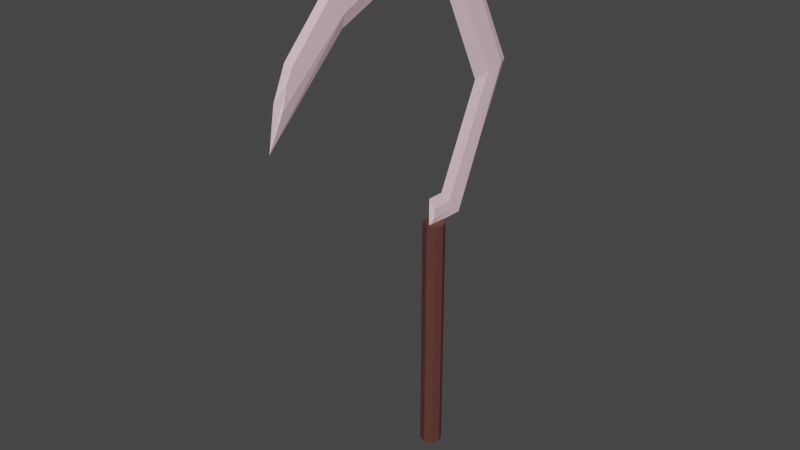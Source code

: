 # Source: Sickle.blend  (saved by Blender 2.80.75; exported with 4.5.12 LTS)
import bpy
from mathutils import Matrix  # noqa: F401  (used for matrix-valued properties, if any)

bpy.ops.wm.read_factory_settings(use_empty=True)
scene = bpy.context.scene
scene.name = 'Scene'

# ---- collections
col_collection = bpy.data.collections.new('Collection'); scene.collection.children.link(col_collection)

# ---- materials (node trees are filled in below, after node groups)
mat_material = bpy.data.materials.new('Material')
mat_material.alpha_threshold = 0.0
mat_material.use_transparent_shadow = False
mat_material.line_color = (0.0, 0.0, 0.0, 1.0)
mat_material_001 = bpy.data.materials.new('Material.001')
mat_material_001.use_transparent_shadow = False

# ---- material node trees
mat_material.use_nodes = True; mat_material.node_tree.nodes.clear()
_N = mat_material.node_tree.nodes; _L = mat_material.node_tree.links
n0 = _N.new('ShaderNodeOutputMaterial'); n0.name = 'Material Output'; n0.location = (300, 300)
n1 = _N.new('ShaderNodeBsdfPrincipled'); n1.name = 'Principled BSDF'; n1.location = (10, 300)
n1.distribution = 'GGX'
n1.subsurface_method = 'BURLEY'
n1.inputs[0].default_value = (1.0, 0.6938, 0.7418, 1.0)
n1.inputs[2].default_value = 0.4
n1.inputs[3].default_value = 1.45
n1.inputs[27].default_value = (0.0, 0.0, 0.0, 1.0)
n1.inputs[28].default_value = 1.0
_L.new(n1.outputs[0], n0.inputs[0])
n0.is_active_output = True
mat_material_001.use_nodes = True; mat_material_001.node_tree.nodes.clear()
_N = mat_material_001.node_tree.nodes; _L = mat_material_001.node_tree.links
n0 = _N.new('ShaderNodeOutputMaterial'); n0.name = 'Material Output'; n0.location = (300, 300)
n1 = _N.new('ShaderNodeBsdfPrincipled'); n1.name = 'Principled BSDF'; n1.location = (10, 300)
n1.distribution = 'GGX'
n1.subsurface_method = 'BURLEY'
n1.inputs[0].default_value = (0.1107, 0.0371, 0.02977, 1.0)
n1.inputs[3].default_value = 1.45
n1.inputs[27].default_value = (0.0, 0.0, 0.0, 1.0)
n1.inputs[28].default_value = 1.0
_L.new(n1.outputs[0], n0.inputs[0])
n0.is_active_output = True

# ---- world
world_world = bpy.data.worlds.new('World'); scene.world = world_world
world_world.use_nodes = True; world_world.node_tree.nodes.clear()
_N = world_world.node_tree.nodes; _L = world_world.node_tree.links
n0 = _N.new('ShaderNodeOutputWorld'); n0.name = 'World Output'; n0.location = (300, 300)
n1 = _N.new('ShaderNodeBackground'); n1.name = 'Background'; n1.location = (10, 300)
n1.inputs[0].default_value = (0.05088, 0.05088, 0.05088, 1.0)
_L.new(n1.outputs[0], n0.inputs[0])
n0.is_active_output = True
world_world.color = (0.05088, 0.05088, 0.05088)
world_world.use_sun_shadow = False
world_world.sun_shadow_jitter_overblur = 0.0

# ---- meshes
me_cube = bpy.data.meshes.new('Cube')
me_cube.from_pydata([(-0.007017, 0.07743, -0.5225), (-0.007017, 0.04322, -0.4863), (-0.006721, 0.0854, 0.04346), (-0.006478, 0.04591, 0.005124), (0.0, 0.024, -0.461), (0.0, 0.09726, 0.05461), (0.0, 0.03242, -0.03005), (0.0, 0.08465, -0.5264), (-0.007635, -0.1349, 0.06003), (-0.007635, -0.1285, 0.1081), (0.0, -0.1262, 0.125), (0.0, -0.1425, 0.02323), (-0.006506, -0.435, -0.1374), (-0.006721, -0.4085, -0.06429), (0.0, -0.4196, -0.05484), (0.0, -0.4656, -0.2094), (-0.00649, 0.1708, -0.2274), (-0.006721, 0.2184, -0.2195), (0.0, 0.1338, -0.2366), (0.0, 0.2384, -0.2164), (-0.006628, 0.07021, 0.02871), (-0.007017, 0.06427, -0.5086), (-0.007635, -0.131, 0.08959), (-0.006638, -0.4219, -0.08976), (0.0, -0.4497, -0.1208), (-0.006923, 0.2022, -0.2229), (-0.002842, -0.009838, -0.521), (-0.007302, -0.00864, -0.4857), (0.0, -0.0169, -0.4594), (0.0, -0.0169, -0.5248), (-0.006702, -0.008708, -0.5084), (0.0, -0.0169, -0.498), (0.0, 0.01938, -0.5256), (-0.00493, 0.01938, -0.5218), (-0.00686, 0.01938, -0.5085), (-0.007159, 0.01938, -0.486), (0.0, 0.01938, -0.4602), (-0.007178, -0.2968, 0.049), (0.0, -0.309, 0.05777), (0.0, -0.2729, -0.02958), (-0.00707, -0.2737, -0.0003792), (-0.007137, -0.2879, 0.03001)], [], [(19, 17, 2, 5), (5, 2, 9, 10), (25, 17, 0, 21), (35, 34, 30, 27), (16, 18, 6, 3), (38, 37, 13, 14), (20, 3, 8, 22), (3, 6, 11, 8), (24, 14, 13, 23), (40, 39, 15, 12), (41, 40, 12, 23), (1, 4, 18, 16), (20, 2, 17, 25), (7, 0, 17, 19), (3, 20, 25, 16), (37, 41, 23, 13), (15, 24, 23, 12), (2, 20, 22, 9), (33, 32, 29, 26), (16, 25, 21, 1), (34, 33, 26, 30), (36, 35, 27, 28), (29, 31, 30, 26), (28, 27, 30, 31), (4, 1, 35, 36), (21, 0, 33, 34), (0, 7, 32, 33), (1, 21, 34, 35), (9, 22, 41, 37), (22, 8, 40, 41), (8, 11, 39, 40), (10, 9, 37, 38)])
_uv = me_cube.uv_layers.new(name='UVMap')
_uv.uv.foreach_set('vector', [0.2096, 0.07645, 0.2307, 0.09747, 0.02396, 0.4777, 0.0, 0.4732, 0.0, 0.4732, 0.02396, 0.4777, 0.1287, 0.788, 0.1058, 0.7999, 0.2489, 0.114, 0.2307, 0.09747, 0.7215, 0.01146, 0.7158, 0.03894, 0.7267, 0.1117, 0.7542, 0.09278, 0.7781, 0.1265, 0.7505, 0.1454, 0.2812, 0.1478, 0.3239, 0.1847, 0.159, 0.4797, 0.1046, 0.4928, 0.3447, 0.9622, 0.3452, 0.9399, 0.5792, 0.9784, 0.577, 1.0, 0.05499, 0.4835, 0.1046, 0.4928, 0.1928, 0.7553, 0.1533, 0.7754, 0.1046, 0.4928, 0.159, 0.4797, 0.244, 0.7338, 0.1928, 0.7553, 0.6833, 0.9807, 0.577, 1.0, 0.5792, 0.9784, 0.6218, 0.9731, 0.3856, 0.8707, 0.4204, 0.8457, 0.8051, 0.9252, 0.6911, 0.9487, 0.3607, 0.9133, 0.3856, 0.8707, 0.6911, 0.9487, 0.6218, 0.9731, 0.7066, 0.0829, 0.692, 0.1276, 0.3239, 0.1847, 0.2812, 0.1478, 0.05499, 0.4835, 0.02396, 0.4777, 0.2307, 0.09747, 0.2489, 0.114, 0.7198, 0.0, 0.7215, 0.01146, 0.2307, 0.09747, 0.2096, 0.07645, 0.1046, 0.4928, 0.05499, 0.4835, 0.2489, 0.114, 0.2812, 0.1478, 0.3452, 0.9399, 0.3607, 0.9133, 0.6218, 0.9731, 0.5792, 0.9784, 0.8051, 0.9252, 0.6833, 0.9807, 0.6218, 0.9731, 0.6911, 0.9487, 0.02396, 0.4777, 0.05499, 0.4835, 0.1533, 0.7754, 0.1287, 0.788, 0.7704, 0.08171, 0.7749, 0.07879, 0.8051, 0.1229, 0.7945, 0.1174, 0.2812, 0.1478, 0.2489, 0.114, 0.7158, 0.03894, 0.7066, 0.0829, 0.7542, 0.09278, 0.7704, 0.08171, 0.7945, 0.1174, 0.7781, 0.1265, 0.6951, 0.1338, 0.7267, 0.1117, 0.7505, 0.1454, 0.7252, 0.1778, 0.8051, 0.1229, 0.7723, 0.1454, 0.7781, 0.1265, 0.7945, 0.1174, 0.7252, 0.1778, 0.7505, 0.1454, 0.7781, 0.1265, 0.7723, 0.1454, 0.692, 0.1276, 0.7066, 0.0829, 0.7267, 0.1117, 0.6951, 0.1338, 0.7158, 0.03894, 0.7215, 0.01146, 0.7704, 0.08171, 0.7542, 0.09278, 0.7215, 0.01146, 0.7198, 0.0, 0.7749, 0.07879, 0.7704, 0.08171, 0.7066, 0.0829, 0.7158, 0.03894, 0.7542, 0.09278, 0.7267, 0.1117, 0.1287, 0.788, 0.1533, 0.7754, 0.3607, 0.9133, 0.3452, 0.9399, 0.1533, 0.7754, 0.1928, 0.7553, 0.3856, 0.8707, 0.3607, 0.9133, 0.1928, 0.7553, 0.244, 0.7338, 0.4204, 0.8457, 0.3856, 0.8707, 0.1058, 0.7999, 0.1287, 0.788, 0.3452, 0.9399, 0.3447, 0.9622])
me_cube.materials.append(mat_material)
me_cube.use_remesh_preserve_volume = False
me_cube.use_remesh_preserve_attributes = False
me_cube.use_mirror_vertex_groups = False
me_cube.update()
me_cylinder = bpy.data.meshes.new('Cylinder')
me_cylinder.from_pydata([(0.0, 0.025, 0.0003927), (0.0, 0.025, 0.5714), (0.01768, 0.01768, 0.0003927), (0.01768, 0.01768, 0.5714), (0.025, -1.093e-09, 0.0003927), (0.025, -1.093e-09, 0.5714), (0.01768, -0.01768, 0.0003927), (0.01768, -0.01768, 0.5714), (-2.186e-09, -0.025, 0.0003927), (-2.186e-09, -0.025, 0.5714), (-0.01768, -0.01768, 0.0003927), (-0.01768, -0.01768, 0.5714), (-0.025, 2.981e-10, 0.0003927), (-0.025, 2.981e-10, 0.5714), (-0.01768, 0.01768, 0.0003927), (-0.01768, 0.01768, 0.5714)], [], [(0, 1, 3, 2), (2, 3, 5, 4), (4, 5, 7, 6), (6, 7, 9, 8), (8, 9, 11, 10), (10, 11, 13, 12), (3, 1, 15, 13, 11, 9, 7, 5), (12, 13, 15, 14), (14, 15, 1, 0), (0, 2, 4, 6, 8, 10, 12, 14)])
_uv = me_cylinder.uv_layers.new(name='UVMap')
_uv.uv.foreach_set('vector', [0.8942, 1.363e-09, 0.8942, 0.8359, 0.874, 0.8359, 0.874, 4.09e-09, 0.9715, 2.301e-09, 0.9715, 0.8359, 0.9429, 0.8359, 0.9429, 0.0, 0.9429, 0.0, 0.9429, 0.8359, 0.9227, 0.8359, 0.9227, 1.832e-09, 0.9715, 0.8359, 0.9715, 0.0, 1.0, 0.0, 1.0, 0.8359, 0.874, 0.0, 0.874, 0.8359, 0.8538, 0.8359, 0.8538, 3.536e-09, 0.8538, 3.536e-09, 0.8538, 0.8359, 0.8252, 0.8359, 0.8252, 2.13e-10, 0.874, 0.8557, 0.8942, 0.8359, 0.9227, 0.8359, 0.9429, 0.8557, 0.9429, 0.8837, 0.9227, 0.9035, 0.8942, 0.9035, 0.874, 0.8837, 0.8252, 2.13e-10, 0.8252, 0.8359, 0.8051, 0.8359, 0.8051, 3.749e-09, 0.9227, 0.0, 0.9227, 0.8359, 0.8942, 0.8359, 0.8942, 1.363e-09, 0.8051, 0.8837, 0.8051, 0.8557, 0.8252, 0.8359, 0.8538, 0.8359, 0.874, 0.8557, 0.874, 0.8837, 0.8538, 0.9035, 0.8252, 0.9035])
me_cylinder.materials.append(mat_material_001)
me_cylinder.use_remesh_preserve_volume = False
me_cylinder.use_remesh_preserve_attributes = False
me_cylinder.use_mirror_vertex_groups = False
me_cylinder.update()

# ---- objects
ob_cube = bpy.data.objects.new('Cube', me_cube)
ob_cylinder = bpy.data.objects.new('Cylinder', me_cylinder)

# ---- transforms, parenting, visibility, modifiers, constraints
ob_cube.parent = ob_cylinder
ob_cube.location = (0.0, 0.0, 1.092)
ob_cube.lock_rotations_4d = False
ob_cube.empty_display_type = 'ARROWS'
ob_cube.lineart.crease_threshold = 0.0
_m = ob_cube.modifiers.new('Mirror', 'MIRROR')
_m.use_clip = True
ob_cylinder.location = (0.0, 0.0, 0.0)
ob_cylinder.lineart.crease_threshold = 0.0

# ---- collection membership
col_collection.objects.link(ob_cube)
col_collection.objects.link(ob_cylinder)

# ---- scene / render settings (as saved in the file)
scene.frame_start = 1; scene.frame_end = 250; scene.frame_set(1)
scene.render.engine = 'BLENDER_EEVEE_NEXT'
scene.cycles.use_denoising = False
scene.cycles.samples = 128
scene.cycles.sampling_pattern = 'TABULATED_SOBOL'
scene.cycles.use_adaptive_sampling = False
scene.cycles.use_light_tree = False
scene.view_settings.view_transform = 'Filmic'
bpy.context.view_layer.update()

# ---- added for rendering (the .blend has no active camera and no usable light): camera, sun
cam_auto = bpy.data.cameras.new('AutoCamera')
cam_auto.lens = 50.0
cam_auto.sensor_width = 36.0
cam_auto.clip_end = 1000.0
ob_auto_camera = bpy.data.objects.new('AutoCamera', cam_auto)
scene.collection.objects.link(ob_auto_camera)
ob_auto_camera.location = (1.30127, -1.6751, 1.64969)
ob_auto_camera.rotation_euler = (1.09748, -7.21219e-08, 0.694738)
scene.camera = ob_auto_camera
light_auto_sun = bpy.data.lights.new('AutoSun', 'SUN')
light_auto_sun.energy = 3.0
light_auto_sun.angle = 0.0523599
ob_auto_sun = bpy.data.objects.new('AutoSun', light_auto_sun)
scene.collection.objects.link(ob_auto_sun)
ob_auto_sun.rotation_euler = (0.872665, 0.174533, 0.523599)
bpy.context.view_layer.update()
